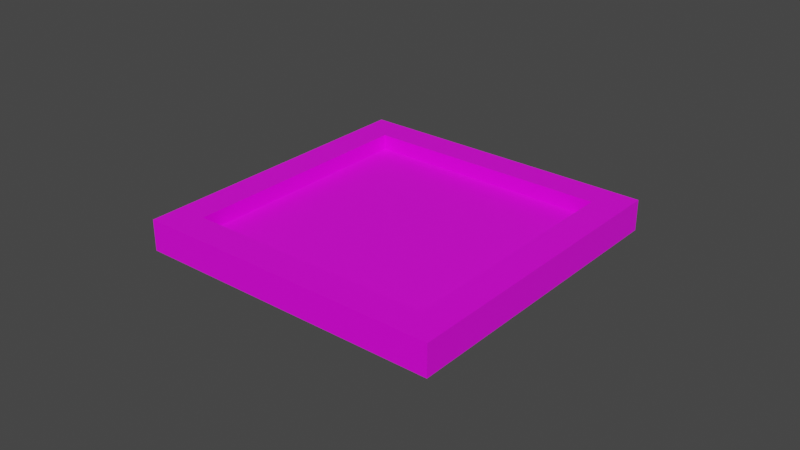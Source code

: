 # Source: cellframe.blend  (saved by Blender 2.90.8; exported with 4.5.12 LTS)
import bpy
from mathutils import Matrix  # noqa: F401  (used for matrix-valued properties, if any)

bpy.ops.wm.read_factory_settings(use_empty=True)
scene = bpy.context.scene
scene.name = 'Scene'

# ---- collections
col_collection = bpy.data.collections.new('Collection'); scene.collection.children.link(col_collection)

# ---- images (referenced by path relative to the original .blend; pixels are not part of the script)
import os
ASSET_DIR = os.environ.get("B2B_ASSET_DIR", "")  # directory of the original .blend (textures are referenced by path, not embedded)
HERE = os.path.dirname(os.path.abspath(__file__))  # packed textures are extracted next to this script under _unpacked/

def load_image(name, relpath, width, height, colorspace="sRGB"):
    """Load a texture the original file referenced (path relative to the .blend, or extracted next to this script)."""
    p = next((c for c in (os.path.join(HERE, relpath), os.path.join(ASSET_DIR, relpath)) if relpath and os.path.exists(c)), "")
    if p:
        img = bpy.data.images.load(p, check_existing=True)
        img.name = name
    else:  # same state as the original file: an image datablock whose file is absent (Cycles renders it pink)
        img = bpy.data.images.new(name, width, height)
        img.source = "FILE"
        img.filepath = "//" + (relpath or name)
    img.colorspace_settings.name = colorspace
    return img
img_grid12_png = load_image('grid12.png', 'grid12.png', 1024, 1024, 'sRGB')

# ---- materials (node trees are filled in below, after node groups)
mat_material = bpy.data.materials.new('Material')
mat_material.alpha_threshold = 0.0
mat_material.use_transparent_shadow = False
mat_material.line_color = (0.0, 0.0, 0.0, 1.0)
mat_material_001 = bpy.data.materials.new('Material.001')
mat_material_001.use_transparent_shadow = False

# ---- material node trees
mat_material.use_nodes = True; mat_material.node_tree.nodes.clear()
_N = mat_material.node_tree.nodes; _L = mat_material.node_tree.links
n0 = _N.new('ShaderNodeOutputMaterial'); n0.name = 'Material Output'; n0.location = (300, 300)
n1 = _N.new('ShaderNodeBsdfPrincipled'); n1.name = 'Principled BSDF'; n1.location = (10, 300)
n1.distribution = 'GGX'
n1.subsurface_method = 'BURLEY'
n1.inputs[2].default_value = 0.4
n1.inputs[3].default_value = 1.45
n1.inputs[27].default_value = (0.0, 0.0, 0.0, 1.0)
n1.inputs[28].default_value = 1.0
n2 = _N.new('ShaderNodeTexImage'); n2.name = 'Image Texture'; n2.location = (-315, 221)
n2.image = img_grid12_png
_L.new(n1.outputs[0], n0.inputs[0])
_L.new(n2.outputs[0], n1.inputs[0])
n0.is_active_output = True
mat_material_001.use_nodes = True; mat_material_001.node_tree.nodes.clear()
_N = mat_material_001.node_tree.nodes; _L = mat_material_001.node_tree.links
n0 = _N.new('ShaderNodeBsdfPrincipled'); n0.name = 'Principled BSDF'; n0.location = (10, 300)
n0.distribution = 'GGX'
n0.subsurface_method = 'BURLEY'
n0.inputs[3].default_value = 1.45
n0.inputs[27].default_value = (0.0, 0.0, 0.0, 1.0)
n0.inputs[28].default_value = 1.0
n1 = _N.new('ShaderNodeOutputMaterial'); n1.name = 'Material Output'; n1.location = (300, 300)
n2 = _N.new('ShaderNodeTexImage'); n2.name = 'Image Texture'; n2.location = (-295, 227)
n2.image = img_grid12_png
_L.new(n0.outputs[0], n1.inputs[0])
_L.new(n2.outputs[0], n0.inputs[0])
n1.is_active_output = True

# ---- world
world_world = bpy.data.worlds.new('World'); scene.world = world_world
world_world.use_nodes = True; world_world.node_tree.nodes.clear()
_N = world_world.node_tree.nodes; _L = world_world.node_tree.links
n0 = _N.new('ShaderNodeOutputWorld'); n0.name = 'World Output'; n0.location = (300, 300)
n1 = _N.new('ShaderNodeBackground'); n1.name = 'Background'; n1.location = (10, 300)
n1.inputs[0].default_value = (0.05088, 0.05088, 0.05088, 1.0)
_L.new(n1.outputs[0], n0.inputs[0])
n0.is_active_output = True
world_world.color = (0.05088, 0.05088, 0.05088)
world_world.use_sun_shadow = False
world_world.sun_shadow_jitter_overblur = 0.0

# ---- meshes
me_cube = bpy.data.meshes.new('Cube')
me_cube.from_pydata([(-0.04, -0.04, 0.01), (-0.05, -0.05, -1.118e-08), (-0.04, 0.04, 0.01), (-0.05, 0.05, -1.118e-08), (0.04, -0.04, 0.01), (0.05, -0.05, -1.118e-08), (0.04, 0.04, 0.01), (0.05, 0.05, -1.118e-08), (-0.05, 0.05, 0.01), (0.05, 0.05, 0.01), (-0.05, -0.05, 0.01), (0.05, -0.05, 0.01), (-0.04, 0.04, 1.304e-08), (0.04, 0.04, 1.304e-08), (-0.04, -0.04, 1.304e-08), (0.04, -0.04, 1.304e-08)], [], [(2, 0, 14, 12), (3, 8, 9, 7), (7, 9, 11, 5), (1, 10, 8, 3), (5, 11, 10, 1), (2, 6, 9, 8), (0, 2, 8, 10), (6, 4, 11, 9), (4, 0, 10, 11), (14, 15, 13, 12), (4, 6, 13, 15), (6, 2, 12, 13), (0, 4, 15, 14)])
_uv = me_cube.uv_layers.new(name='UVMap')
_uv.uv.foreach_set('vector', [0.1667, 0.8333, 0.1667, 0.1667, 0.25, 0.1667, 0.25, 0.8333, 0.08333, 1.0, 0.08333, 0.9167, 0.9167, 0.9167, 0.9167, 1.0, 1.0, 0.9167, 0.9167, 0.9167, 0.9167, 0.08333, 1.0, 0.08333, 0.0, 0.08333, 0.08333, 0.08333, 0.08333, 0.9167, 0.0, 0.9167, 0.9167, 0.0, 0.9167, 0.08333, 0.08333, 0.08333, 0.08333, 0.0, 0.1667, 0.8333, 0.8333, 0.8333, 0.9167, 0.9167, 0.08333, 0.9167, 0.1667, 0.1667, 0.1667, 0.8333, 0.08333, 0.9167, 0.08333, 0.08333, 0.8333, 0.8333, 0.8333, 0.1667, 0.9167, 0.08333, 0.9167, 0.9167, 0.8333, 0.1667, 0.1667, 0.1667, 0.08333, 0.08333, 0.9167, 0.08333, 0.1667, 0.1667, 0.8333, 0.1667, 0.8333, 0.8333, 0.1667, 0.8333, 0.8333, 0.1667, 0.8333, 0.8333, 0.75, 0.8333, 0.75, 0.1667, 0.8333, 0.8333, 0.1667, 0.8333, 0.1667, 0.75, 0.8333, 0.75, 0.1667, 0.1667, 0.8333, 0.1667, 0.8333, 0.25, 0.1667, 0.25])
me_cube.materials.append(mat_material)
me_cube.use_remesh_preserve_volume = False
me_cube.use_remesh_preserve_attributes = False
me_cube.use_mirror_vertex_groups = False
me_cube.update()
me_plane = bpy.data.meshes.new('Plane')
me_plane.from_pydata([(0.04, 0.04, 0.005), (-0.04, 0.04, 0.005), (0.04, -0.04, 0.005), (-0.04, -0.04, 0.005)], [], [(0, 1, 3, 2)])
_uv = me_plane.uv_layers.new(name='UVMap')
_uv.uv.foreach_set('vector', [0.9999, 0.9999, 0.0001001, 0.9999, 9.998e-05, 0.0001001, 0.9999, 9.998e-05])
me_plane.materials.append(mat_material_001)
me_plane.use_remesh_fix_poles = True
me_plane.use_remesh_preserve_attributes = False
me_plane.use_mirror_vertex_groups = False
me_plane.update()

# ---- objects
ob_frame = bpy.data.objects.new('Frame', me_cube)
ob_image = bpy.data.objects.new('Image', me_plane)

# ---- transforms, parenting, visibility, modifiers, constraints
ob_frame.location = (0.0, 0.0, 0.0)
ob_frame.lock_rotations_4d = False
ob_frame.empty_display_type = 'ARROWS'
ob_frame.lineart.crease_threshold = 0.0
ob_image.location = (0.0, 0.0, 0.0)
ob_image.lineart.crease_threshold = 0.0

# ---- collection membership
col_collection.objects.link(ob_frame)
col_collection.objects.link(ob_image)

# ---- scene / render settings (as saved in the file)
scene.frame_start = 1; scene.frame_end = 250; scene.frame_set(1)
scene.render.engine = 'BLENDER_EEVEE_NEXT'
scene.cycles.use_denoising = False
scene.cycles.samples = 128
scene.cycles.sampling_pattern = 'TABULATED_SOBOL'
scene.cycles.use_adaptive_sampling = False
scene.cycles.use_light_tree = False
scene.view_settings.view_transform = 'Filmic'
bpy.context.view_layer.update()

# ---- added for rendering (the .blend has no active camera and no usable light): camera, sun
cam_auto = bpy.data.cameras.new('AutoCamera')
cam_auto.lens = 50.0
cam_auto.sensor_width = 36.0
cam_auto.clip_end = 1000.0
ob_auto_camera = bpy.data.objects.new('AutoCamera', cam_auto)
scene.collection.objects.link(ob_auto_camera)
ob_auto_camera.location = (0.185045, -0.222054, 0.153036)
ob_auto_camera.rotation_euler = (1.09748, -7.21219e-08, 0.694738)
scene.camera = ob_auto_camera
light_auto_sun = bpy.data.lights.new('AutoSun', 'SUN')
light_auto_sun.energy = 3.0
light_auto_sun.angle = 0.0523599
ob_auto_sun = bpy.data.objects.new('AutoSun', light_auto_sun)
scene.collection.objects.link(ob_auto_sun)
ob_auto_sun.rotation_euler = (0.872665, 0.174533, 0.523599)
bpy.context.view_layer.update()
